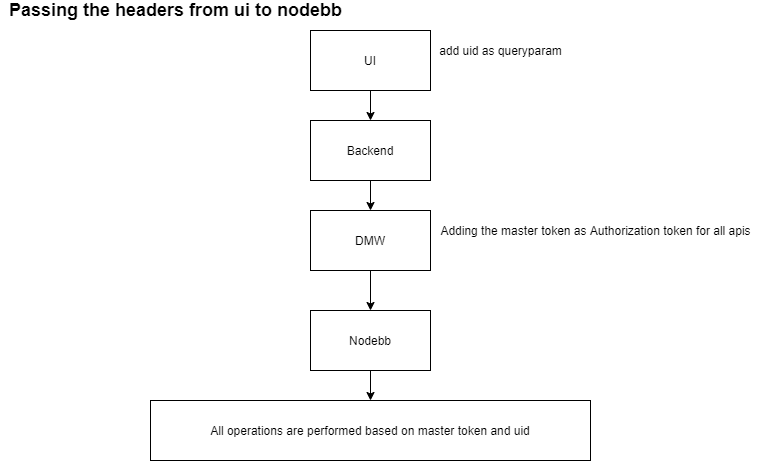

The diagram above was exported from draw.io. Its source (the exported page's mxGraphModel, read from the mxfile embedded in the PNG):
<mxGraphModel dx="806" dy="465" grid="1" gridSize="10" guides="1" tooltips="1" connect="1" arrows="1" fold="1" page="1" pageScale="1" pageWidth="850" pageHeight="1100" math="0" shadow="0">
  <root>
    <mxCell id="0" />
    <mxCell id="1" parent="0" />
    <mxCell id="7Xf7TzsfvngxHFYNqgos-23" style="edgeStyle=orthogonalEdgeStyle;rounded=0;orthogonalLoop=1;jettySize=auto;html=1;entryX=0.5;entryY=0;entryDx=0;entryDy=0;" edge="1" parent="1" source="7Xf7TzsfvngxHFYNqgos-1" target="7Xf7TzsfvngxHFYNqgos-2">
      <mxGeometry relative="1" as="geometry" />
    </mxCell>
    <mxCell id="7Xf7TzsfvngxHFYNqgos-1" value="UI" style="rounded=0;whiteSpace=wrap;html=1;" vertex="1" parent="1">
      <mxGeometry x="330" y="30" width="120" height="60" as="geometry" />
    </mxCell>
    <mxCell id="7Xf7TzsfvngxHFYNqgos-24" style="edgeStyle=orthogonalEdgeStyle;rounded=0;orthogonalLoop=1;jettySize=auto;html=1;entryX=0.5;entryY=0;entryDx=0;entryDy=0;" edge="1" parent="1" source="7Xf7TzsfvngxHFYNqgos-2" target="7Xf7TzsfvngxHFYNqgos-3">
      <mxGeometry relative="1" as="geometry" />
    </mxCell>
    <mxCell id="7Xf7TzsfvngxHFYNqgos-2" value="Backend" style="rounded=0;whiteSpace=wrap;html=1;" vertex="1" parent="1">
      <mxGeometry x="330" y="120" width="120" height="60" as="geometry" />
    </mxCell>
    <mxCell id="7Xf7TzsfvngxHFYNqgos-25" style="edgeStyle=orthogonalEdgeStyle;rounded=0;orthogonalLoop=1;jettySize=auto;html=1;entryX=0.5;entryY=0;entryDx=0;entryDy=0;" edge="1" parent="1" source="7Xf7TzsfvngxHFYNqgos-3" target="7Xf7TzsfvngxHFYNqgos-5">
      <mxGeometry relative="1" as="geometry" />
    </mxCell>
    <mxCell id="7Xf7TzsfvngxHFYNqgos-3" value="DMW" style="rounded=0;whiteSpace=wrap;html=1;" vertex="1" parent="1">
      <mxGeometry x="330" y="210" width="120" height="60" as="geometry" />
    </mxCell>
    <mxCell id="7Xf7TzsfvngxHFYNqgos-4" value="Adding the master token as Authorization token for all apis" style="text;html=1;align=center;verticalAlign=middle;resizable=0;points=[];autosize=1;" vertex="1" parent="1">
      <mxGeometry x="450" y="220" width="330" height="20" as="geometry" />
    </mxCell>
    <mxCell id="7Xf7TzsfvngxHFYNqgos-26" style="edgeStyle=orthogonalEdgeStyle;rounded=0;orthogonalLoop=1;jettySize=auto;html=1;entryX=0.5;entryY=0;entryDx=0;entryDy=0;" edge="1" parent="1" source="7Xf7TzsfvngxHFYNqgos-5">
      <mxGeometry relative="1" as="geometry">
        <mxPoint x="390" y="400" as="targetPoint" />
      </mxGeometry>
    </mxCell>
    <mxCell id="7Xf7TzsfvngxHFYNqgos-5" value="Nodebb" style="rounded=0;whiteSpace=wrap;html=1;" vertex="1" parent="1">
      <mxGeometry x="330" y="310" width="120" height="60" as="geometry" />
    </mxCell>
    <mxCell id="7Xf7TzsfvngxHFYNqgos-19" style="edgeStyle=orthogonalEdgeStyle;rounded=0;orthogonalLoop=1;jettySize=auto;html=1;entryX=0.5;entryY=0;entryDx=0;entryDy=0;entryPerimeter=0;" edge="1" parent="1" source="7Xf7TzsfvngxHFYNqgos-10">
      <mxGeometry relative="1" as="geometry">
        <mxPoint x="665" y="880" as="targetPoint" />
      </mxGeometry>
    </mxCell>
    <mxCell id="7Xf7TzsfvngxHFYNqgos-28" value="&lt;b&gt;&lt;font style=&quot;font-size: 18px&quot;&gt;Passing the headers from ui to nodebb&lt;/font&gt;&lt;/b&gt;" style="text;html=1;align=center;verticalAlign=middle;resizable=0;points=[];autosize=1;" vertex="1" parent="1">
      <mxGeometry x="20" width="350" height="20" as="geometry" />
    </mxCell>
    <mxCell id="7Xf7TzsfvngxHFYNqgos-29" value="All operations are performed based on master token and uid" style="rounded=0;whiteSpace=wrap;html=1;" vertex="1" parent="1">
      <mxGeometry x="170" y="400" width="440" height="60" as="geometry" />
    </mxCell>
    <mxCell id="7Xf7TzsfvngxHFYNqgos-30" value="add uid as queryparam" style="text;html=1;align=center;verticalAlign=middle;resizable=0;points=[];autosize=1;" vertex="1" parent="1">
      <mxGeometry x="450" y="40" width="140" height="20" as="geometry" />
    </mxCell>
  </root>
</mxGraphModel>